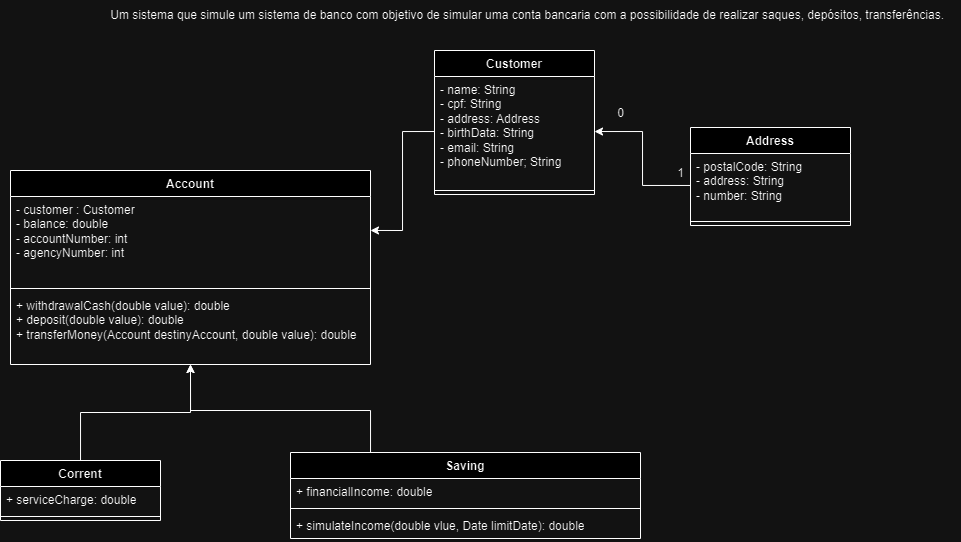

The diagram above was exported from draw.io. Its source (the exported page's mxGraphModel, read from the mxfile embedded in the PNG):
<mxGraphModel dx="2257" dy="532" grid="1" gridSize="10" guides="1" tooltips="1" connect="1" arrows="1" fold="1" page="1" pageScale="1" pageWidth="827" pageHeight="1169" math="0" shadow="0">
  <root>
    <mxCell id="0" />
    <mxCell id="1" parent="0" />
    <mxCell id="hCs6wipuGQclnvtRjMKX-1" value="Account" style="swimlane;fontStyle=1;align=center;verticalAlign=top;childLayout=stackLayout;horizontal=1;startSize=26;horizontalStack=0;resizeParent=1;resizeParentMax=0;resizeLast=0;collapsible=1;marginBottom=0;whiteSpace=wrap;html=1;" vertex="1" parent="1">
      <mxGeometry x="-90" y="260" width="360" height="194" as="geometry" />
    </mxCell>
    <mxCell id="hCs6wipuGQclnvtRjMKX-2" value="&lt;div&gt;&lt;span style=&quot;background-color: initial;&quot;&gt;- customer : Customer&lt;/span&gt;&lt;/div&gt;&lt;div&gt;&lt;span style=&quot;background-color: initial;&quot;&gt;- balance: double&lt;/span&gt;&lt;br&gt;&lt;/div&gt;&lt;div&gt;- accountNumber: int&lt;/div&gt;&lt;div&gt;- agencyNumber: int&lt;/div&gt;" style="text;strokeColor=none;fillColor=none;align=left;verticalAlign=top;spacingLeft=4;spacingRight=4;overflow=hidden;rotatable=0;points=[[0,0.5],[1,0.5]];portConstraint=eastwest;whiteSpace=wrap;html=1;" vertex="1" parent="hCs6wipuGQclnvtRjMKX-1">
      <mxGeometry y="26" width="360" height="88" as="geometry" />
    </mxCell>
    <mxCell id="hCs6wipuGQclnvtRjMKX-3" value="" style="line;strokeWidth=1;fillColor=none;align=left;verticalAlign=middle;spacingTop=-1;spacingLeft=3;spacingRight=3;rotatable=0;labelPosition=right;points=[];portConstraint=eastwest;strokeColor=inherit;" vertex="1" parent="hCs6wipuGQclnvtRjMKX-1">
      <mxGeometry y="114" width="360" height="8" as="geometry" />
    </mxCell>
    <mxCell id="hCs6wipuGQclnvtRjMKX-4" value="+ withdrawalCash(double value): double&lt;div&gt;+ deposit(double value): double&lt;/div&gt;&lt;div&gt;+ transferMoney(Account destinyAccount, double value): double&lt;/div&gt;" style="text;strokeColor=none;fillColor=none;align=left;verticalAlign=top;spacingLeft=4;spacingRight=4;overflow=hidden;rotatable=0;points=[[0,0.5],[1,0.5]];portConstraint=eastwest;whiteSpace=wrap;html=1;" vertex="1" parent="hCs6wipuGQclnvtRjMKX-1">
      <mxGeometry y="122" width="360" height="72" as="geometry" />
    </mxCell>
    <mxCell id="hCs6wipuGQclnvtRjMKX-5" value="Um sistema que simule um sistema de banco com objetivo de simular uma conta bancaria com a possibilidade de realizar saques, depósitos, transferências.&amp;nbsp;&amp;nbsp;" style="text;html=1;align=center;verticalAlign=middle;resizable=0;points=[];autosize=1;strokeColor=none;fillColor=none;" vertex="1" parent="1">
      <mxGeometry y="90" width="860" height="30" as="geometry" />
    </mxCell>
    <mxCell id="hCs6wipuGQclnvtRjMKX-6" value="Customer" style="swimlane;fontStyle=1;align=center;verticalAlign=top;childLayout=stackLayout;horizontal=1;startSize=26;horizontalStack=0;resizeParent=1;resizeParentMax=0;resizeLast=0;collapsible=1;marginBottom=0;whiteSpace=wrap;html=1;" vertex="1" parent="1">
      <mxGeometry x="334" y="140" width="160" height="144" as="geometry" />
    </mxCell>
    <mxCell id="hCs6wipuGQclnvtRjMKX-7" value="- name: String&lt;div&gt;- cpf: String&lt;/div&gt;&lt;div&gt;- address: Address&lt;/div&gt;&lt;div&gt;- birthData: String&lt;/div&gt;&lt;div&gt;- email: String&lt;/div&gt;&lt;div&gt;- phoneNumber; String&lt;/div&gt;&lt;div&gt;&lt;div&gt;&lt;br&gt;&lt;/div&gt;&lt;/div&gt;" style="text;strokeColor=none;fillColor=none;align=left;verticalAlign=top;spacingLeft=4;spacingRight=4;overflow=hidden;rotatable=0;points=[[0,0.5],[1,0.5]];portConstraint=eastwest;whiteSpace=wrap;html=1;" vertex="1" parent="hCs6wipuGQclnvtRjMKX-6">
      <mxGeometry y="26" width="160" height="110" as="geometry" />
    </mxCell>
    <mxCell id="hCs6wipuGQclnvtRjMKX-8" value="" style="line;strokeWidth=1;fillColor=none;align=left;verticalAlign=middle;spacingTop=-1;spacingLeft=3;spacingRight=3;rotatable=0;labelPosition=right;points=[];portConstraint=eastwest;strokeColor=inherit;" vertex="1" parent="hCs6wipuGQclnvtRjMKX-6">
      <mxGeometry y="136" width="160" height="8" as="geometry" />
    </mxCell>
    <mxCell id="hCs6wipuGQclnvtRjMKX-10" value="Address" style="swimlane;fontStyle=1;align=center;verticalAlign=top;childLayout=stackLayout;horizontal=1;startSize=26;horizontalStack=0;resizeParent=1;resizeParentMax=0;resizeLast=0;collapsible=1;marginBottom=0;whiteSpace=wrap;html=1;" vertex="1" parent="1">
      <mxGeometry x="590" y="217" width="160" height="98" as="geometry" />
    </mxCell>
    <mxCell id="hCs6wipuGQclnvtRjMKX-11" value="- postalCode: String&lt;div&gt;- address: String&lt;/div&gt;&lt;div&gt;- number: String&lt;/div&gt;&lt;div&gt;&lt;br&gt;&lt;/div&gt;" style="text;strokeColor=none;fillColor=none;align=left;verticalAlign=top;spacingLeft=4;spacingRight=4;overflow=hidden;rotatable=0;points=[[0,0.5],[1,0.5]];portConstraint=eastwest;whiteSpace=wrap;html=1;" vertex="1" parent="hCs6wipuGQclnvtRjMKX-10">
      <mxGeometry y="26" width="160" height="64" as="geometry" />
    </mxCell>
    <mxCell id="hCs6wipuGQclnvtRjMKX-12" value="" style="line;strokeWidth=1;fillColor=none;align=left;verticalAlign=middle;spacingTop=-1;spacingLeft=3;spacingRight=3;rotatable=0;labelPosition=right;points=[];portConstraint=eastwest;strokeColor=inherit;" vertex="1" parent="hCs6wipuGQclnvtRjMKX-10">
      <mxGeometry y="90" width="160" height="8" as="geometry" />
    </mxCell>
    <mxCell id="hCs6wipuGQclnvtRjMKX-15" value="" style="edgeStyle=orthogonalEdgeStyle;rounded=0;orthogonalLoop=1;jettySize=auto;html=1;" edge="1" parent="1" source="hCs6wipuGQclnvtRjMKX-11" target="hCs6wipuGQclnvtRjMKX-7">
      <mxGeometry relative="1" as="geometry" />
    </mxCell>
    <mxCell id="hCs6wipuGQclnvtRjMKX-18" value="0" style="text;html=1;align=center;verticalAlign=middle;resizable=0;points=[];autosize=1;strokeColor=none;fillColor=none;" vertex="1" parent="1">
      <mxGeometry x="505" y="188" width="30" height="30" as="geometry" />
    </mxCell>
    <mxCell id="hCs6wipuGQclnvtRjMKX-19" value="1" style="text;html=1;align=center;verticalAlign=middle;resizable=0;points=[];autosize=1;strokeColor=none;fillColor=none;" vertex="1" parent="1">
      <mxGeometry x="565" y="248" width="30" height="30" as="geometry" />
    </mxCell>
    <mxCell id="hCs6wipuGQclnvtRjMKX-36" style="edgeStyle=orthogonalEdgeStyle;rounded=0;orthogonalLoop=1;jettySize=auto;html=1;entryX=0.5;entryY=1;entryDx=0;entryDy=0;" edge="1" parent="1" source="hCs6wipuGQclnvtRjMKX-20" target="hCs6wipuGQclnvtRjMKX-1">
      <mxGeometry relative="1" as="geometry">
        <Array as="points">
          <mxPoint x="270" y="500" />
          <mxPoint x="90" y="500" />
        </Array>
      </mxGeometry>
    </mxCell>
    <mxCell id="hCs6wipuGQclnvtRjMKX-20" value="Saving" style="swimlane;fontStyle=1;align=center;verticalAlign=top;childLayout=stackLayout;horizontal=1;startSize=26;horizontalStack=0;resizeParent=1;resizeParentMax=0;resizeLast=0;collapsible=1;marginBottom=0;whiteSpace=wrap;html=1;" vertex="1" parent="1">
      <mxGeometry x="190" y="542" width="350" height="86" as="geometry" />
    </mxCell>
    <mxCell id="hCs6wipuGQclnvtRjMKX-21" value="+ financialIncome: double" style="text;strokeColor=none;fillColor=none;align=left;verticalAlign=top;spacingLeft=4;spacingRight=4;overflow=hidden;rotatable=0;points=[[0,0.5],[1,0.5]];portConstraint=eastwest;whiteSpace=wrap;html=1;" vertex="1" parent="hCs6wipuGQclnvtRjMKX-20">
      <mxGeometry y="26" width="350" height="26" as="geometry" />
    </mxCell>
    <mxCell id="hCs6wipuGQclnvtRjMKX-22" value="" style="line;strokeWidth=1;fillColor=none;align=left;verticalAlign=middle;spacingTop=-1;spacingLeft=3;spacingRight=3;rotatable=0;labelPosition=right;points=[];portConstraint=eastwest;strokeColor=inherit;" vertex="1" parent="hCs6wipuGQclnvtRjMKX-20">
      <mxGeometry y="52" width="350" height="8" as="geometry" />
    </mxCell>
    <mxCell id="hCs6wipuGQclnvtRjMKX-23" value="+ simulateIncome(double vlue, Date limitDate): double" style="text;strokeColor=none;fillColor=none;align=left;verticalAlign=top;spacingLeft=4;spacingRight=4;overflow=hidden;rotatable=0;points=[[0,0.5],[1,0.5]];portConstraint=eastwest;whiteSpace=wrap;html=1;" vertex="1" parent="hCs6wipuGQclnvtRjMKX-20">
      <mxGeometry y="60" width="350" height="26" as="geometry" />
    </mxCell>
    <mxCell id="hCs6wipuGQclnvtRjMKX-24" style="edgeStyle=orthogonalEdgeStyle;rounded=0;orthogonalLoop=1;jettySize=auto;html=1;entryX=1;entryY=0.386;entryDx=0;entryDy=0;entryPerimeter=0;" edge="1" parent="1" source="hCs6wipuGQclnvtRjMKX-7" target="hCs6wipuGQclnvtRjMKX-2">
      <mxGeometry relative="1" as="geometry" />
    </mxCell>
    <mxCell id="hCs6wipuGQclnvtRjMKX-37" style="edgeStyle=orthogonalEdgeStyle;rounded=0;orthogonalLoop=1;jettySize=auto;html=1;entryX=0.5;entryY=1;entryDx=0;entryDy=0;" edge="1" parent="1" source="hCs6wipuGQclnvtRjMKX-25" target="hCs6wipuGQclnvtRjMKX-1">
      <mxGeometry relative="1" as="geometry" />
    </mxCell>
    <mxCell id="hCs6wipuGQclnvtRjMKX-25" value="Corrent" style="swimlane;fontStyle=1;align=center;verticalAlign=top;childLayout=stackLayout;horizontal=1;startSize=26;horizontalStack=0;resizeParent=1;resizeParentMax=0;resizeLast=0;collapsible=1;marginBottom=0;whiteSpace=wrap;html=1;" vertex="1" parent="1">
      <mxGeometry x="-100" y="550" width="160" height="60" as="geometry" />
    </mxCell>
    <mxCell id="hCs6wipuGQclnvtRjMKX-26" value="+ serviceCharge: double" style="text;strokeColor=none;fillColor=none;align=left;verticalAlign=top;spacingLeft=4;spacingRight=4;overflow=hidden;rotatable=0;points=[[0,0.5],[1,0.5]];portConstraint=eastwest;whiteSpace=wrap;html=1;" vertex="1" parent="hCs6wipuGQclnvtRjMKX-25">
      <mxGeometry y="26" width="160" height="26" as="geometry" />
    </mxCell>
    <mxCell id="hCs6wipuGQclnvtRjMKX-27" value="" style="line;strokeWidth=1;fillColor=none;align=left;verticalAlign=middle;spacingTop=-1;spacingLeft=3;spacingRight=3;rotatable=0;labelPosition=right;points=[];portConstraint=eastwest;strokeColor=inherit;" vertex="1" parent="hCs6wipuGQclnvtRjMKX-25">
      <mxGeometry y="52" width="160" height="8" as="geometry" />
    </mxCell>
  </root>
</mxGraphModel>